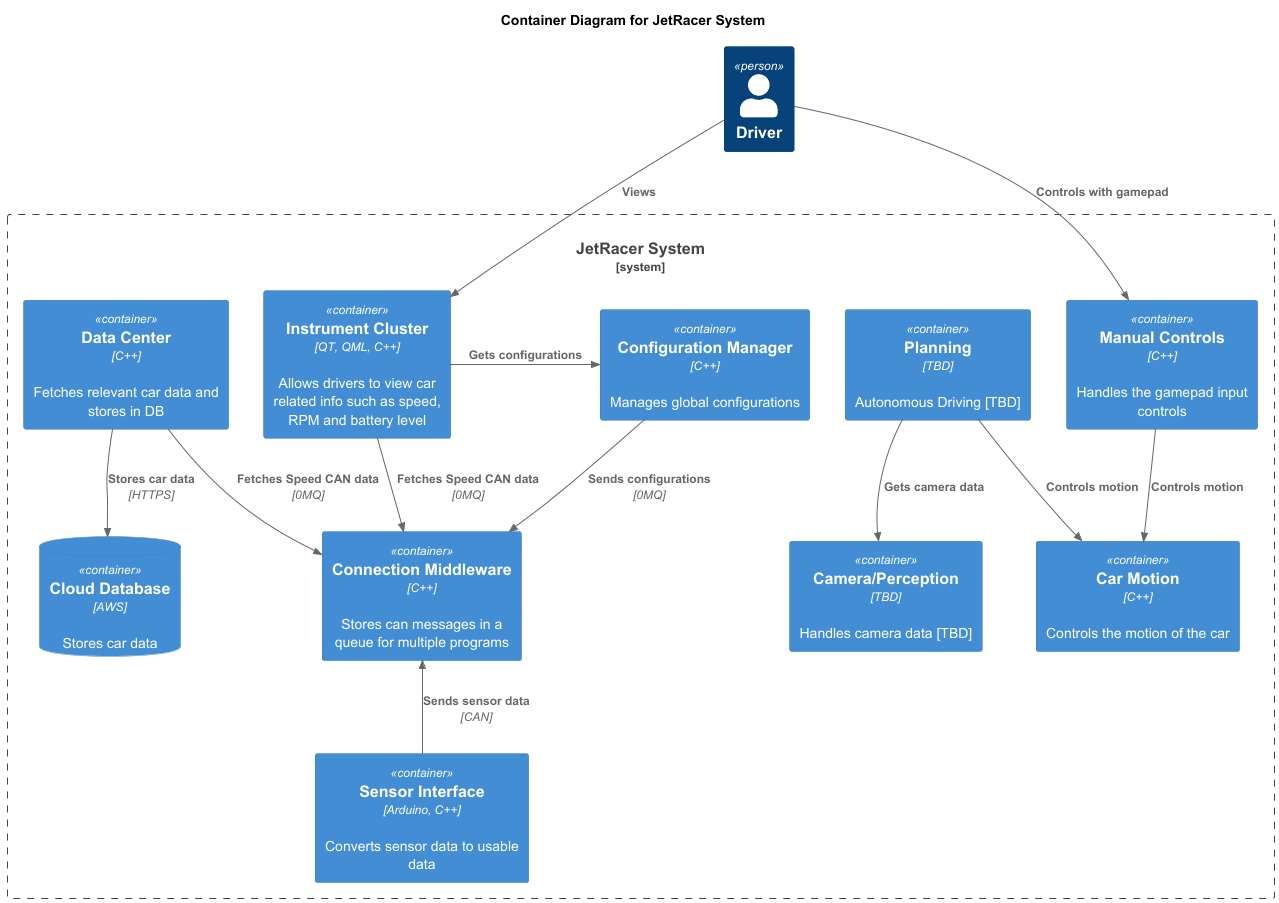

The diagram above was rendered by PlantUML. Its source (embedded in the PNG):
@startuml "techtribesjs"
!include https://raw.githubusercontent.com/plantuml-stdlib/C4-PlantUML/master/C4_Container.puml
' uncomment the following line and comment the first to use locally
' !include C4_Container.puml

title Container Diagram for JetRacer System

LAYOUT_TOP_DOWN()
'LAYOUT_AS_SKETCH()
'LAYOUT_WITH_LEGEND()


Person(driver, "Driver")

System_Boundary(c1, "JetRacer System"){

    Container(in_cluster, "Instrument Cluster", "QT, QML, C++", "Allows drivers to view car related info such as speed, RPM and battery level")
    Container(motion, "Car Motion", "C++", "Controls the motion of the car")
    Container(m_controls, "Manual Controls", "C++", "Handles the gamepad input controls")
    Container(perception, "Camera/Perception", "TBD", "Handles camera data [TBD]")
    Container(planning, "Planning", "TBD", "Autonomous Driving [TBD]")
    Container(sensors, "Sensor Interface", "Arduino, C++", "Converts sensor data to usable data")
    Container(connect_mid, "Connection Middleware", "C++", "Stores can messages in a queue for multiple programs")
    Container(config_manager, "Configuration Manager", "C++", "Manages global configurations")
    Container(data_center, "Data Center", "C++", "Fetches relevant car data and stores in DB")
    ContainerDb(aws, "Cloud Database", "AWS", "Stores car data")
}

Rel(driver, in_cluster, "Views")
Rel(driver, m_controls, "Controls with gamepad")
Rel_U(sensors, connect_mid, "Sends sensor data", "CAN")
Rel_D(in_cluster, connect_mid, "Fetches Speed CAN data", "0MQ")
Rel(data_center, connect_mid, "Fetches Speed CAN data", "0MQ")
Rel(config_manager, connect_mid, "Sends configurations", "0MQ")
Rel(planning,motion,"Controls motion")
Rel(m_controls,motion,"Controls motion")
Rel(planning,perception,"Gets camera data")
Rel_R(in_cluster, config_manager, "Gets configurations")

Rel(data_center, aws, "Stores car data", "HTTPS")
'Lay_R(in_cluster, aws)

@enduml